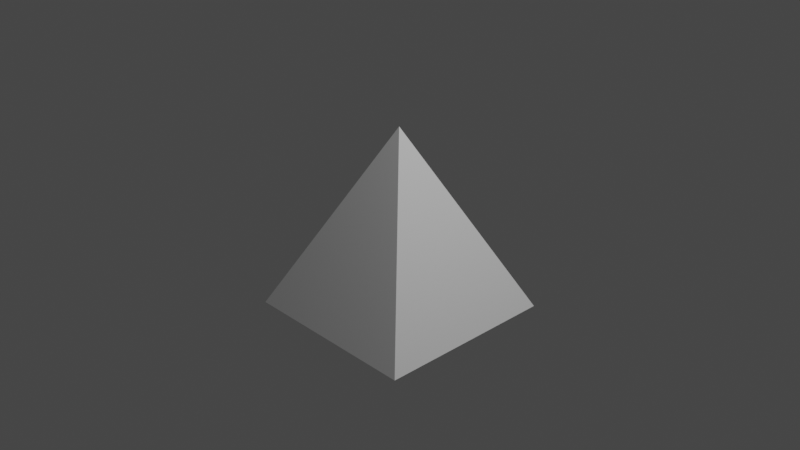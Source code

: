 # Source: roof.blend  (saved by Blender 2.82.7; exported with 4.5.12 LTS)
import bpy
from mathutils import Matrix  # noqa: F401  (used for matrix-valued properties, if any)

bpy.ops.wm.read_factory_settings(use_empty=True)
scene = bpy.context.scene
scene.name = 'Scene'

# ---- collections
col_collection = bpy.data.collections.new('Collection'); scene.collection.children.link(col_collection)

# ---- materials (node trees are filled in below, after node groups)
mat_material = bpy.data.materials.new('Material')
mat_material.alpha_threshold = 0.0
mat_material.use_transparent_shadow = False
mat_material.line_color = (0.0, 0.0, 0.0, 1.0)

# ---- material node trees
mat_material.use_nodes = True; mat_material.node_tree.nodes.clear()
_N = mat_material.node_tree.nodes; _L = mat_material.node_tree.links
n0 = _N.new('ShaderNodeOutputMaterial'); n0.name = 'Material Output'; n0.location = (300, 300)
n1 = _N.new('ShaderNodeBsdfPrincipled'); n1.name = 'Principled BSDF'; n1.location = (10, 300)
n1.distribution = 'GGX'
n1.subsurface_method = 'BURLEY'
n1.inputs[2].default_value = 0.4
n1.inputs[3].default_value = 1.45
n1.inputs[27].default_value = (0.0, 0.0, 0.0, 1.0)
n1.inputs[28].default_value = 1.0
_L.new(n1.outputs[0], n0.inputs[0])
n0.is_active_output = True

# ---- world
world_world = bpy.data.worlds.new('World'); scene.world = world_world
world_world.use_nodes = True; world_world.node_tree.nodes.clear()
_N = world_world.node_tree.nodes; _L = world_world.node_tree.links
n0 = _N.new('ShaderNodeOutputWorld'); n0.name = 'World Output'; n0.location = (300, 300)
n1 = _N.new('ShaderNodeBackground'); n1.name = 'Background'; n1.location = (10, 300)
n1.inputs[0].default_value = (0.05088, 0.05088, 0.05088, 1.0)
_L.new(n1.outputs[0], n0.inputs[0])
n0.is_active_output = True
world_world.color = (0.05088, 0.05088, 0.05088)
world_world.use_sun_shadow = False
world_world.sun_shadow_jitter_overblur = 0.0

# ---- cameras
cam_camera = bpy.data.cameras.new('Camera')
cam_camera.clip_end = 100.0
cam_camera.ortho_scale = 7.314

# ---- lights
light_light = bpy.data.lights.new('Light', 'POINT')
light_light.transmission_factor = 0.0
light_light.energy = 1000.0
light_light.shadow_soft_size = 0.1
light_light.shadow_maximum_resolution = 0.006
light_light.use_absolute_resolution = True

# ---- meshes
me_cube = bpy.data.meshes.new('Cube')
me_cube.from_pydata([(1.0, 1.0, -1.0), (1.0, -1.0, -1.0), (-1.0, 1.0, -1.0), (-1.0, -1.0, -1.0), (-1.0, 0.0, -1.0), (1.0, 0.0, -1.0), (0.0, 1.0, -1.0), (0.0, -1.0, -1.0), (0.0, 0.0, 1.0)], [], [(2, 0, 6), (0, 5, 1, 7, 3, 4, 2, 6), (8, 2, 4, 3), (7, 1, 8, 3), (0, 8, 1, 5), (8, 0, 2)])
_uv = me_cube.uv_layers.new(name='UVMap')
_uv.uv.foreach_set('vector', [0.125, 0.5, 0.375, 0.5, 0.0, 0.0, 0.375, 0.5, 0.375, 0.625, 0.375, 0.75, 0.25, 0.75, 0.125, 0.75, 0.125, 0.625, 0.125, 0.5, 0.0, 0.0, 0.0, 0.0, 0.125, 0.5, 0.125, 0.625, 0.125, 0.75, 0.25, 0.75, 0.375, 0.75, 0.0, 0.0, 0.125, 0.75, 0.375, 0.5, 0.0, 0.0, 0.375, 0.75, 0.375, 0.625, 0.0, 0.0, 0.375, 0.5, 0.125, 0.5])
me_cube.materials.append(mat_material)
me_cube.use_remesh_preserve_volume = False
me_cube.use_remesh_preserve_attributes = False
me_cube.use_mirror_vertex_groups = False
me_cube.update()

# ---- objects
ob_cube = bpy.data.objects.new('Cube', me_cube)
ob_light = bpy.data.objects.new('Light', light_light)
ob_camera = bpy.data.objects.new('Camera', cam_camera)

# ---- transforms, parenting, visibility, modifiers, constraints
ob_cube.location = (0.0, 0.0, 0.0)
ob_cube.lock_rotations_4d = False
ob_cube.empty_display_type = 'ARROWS'
ob_cube.lineart.crease_threshold = 0.0
ob_light.location = (4.076, 1.005, 5.904)
ob_light.rotation_euler = (0.6503, 0.05522, 1.866)
ob_light.lock_rotations_4d = False
ob_light.empty_display_type = 'ARROWS'
ob_light.color = (0.0, 0.0, 0.0, 0.0)
ob_light.lineart.crease_threshold = 0.0
ob_camera.location = (7.359, -6.926, 4.958)
ob_camera.rotation_euler = (1.109, 0.0, 0.8149)
ob_camera.lock_rotations_4d = False
ob_camera.empty_display_type = 'ARROWS'
ob_camera.color = (0.0, 0.0, 0.0, 0.0)
ob_camera.display_type = 'WIRE'
ob_camera.lineart.crease_threshold = 0.0

# ---- collection membership
col_collection.objects.link(ob_cube)
col_collection.objects.link(ob_light)
col_collection.objects.link(ob_camera)

# ---- scene / render settings (as saved in the file)
scene.camera = ob_camera
scene.frame_start = 1; scene.frame_end = 250; scene.frame_set(1)
scene.render.engine = 'BLENDER_EEVEE_NEXT'
scene.cycles.use_denoising = False
scene.cycles.samples = 128
scene.cycles.sampling_pattern = 'TABULATED_SOBOL'
scene.cycles.use_adaptive_sampling = False
scene.cycles.use_light_tree = False
scene.view_settings.view_transform = 'Filmic'
bpy.context.view_layer.update()
